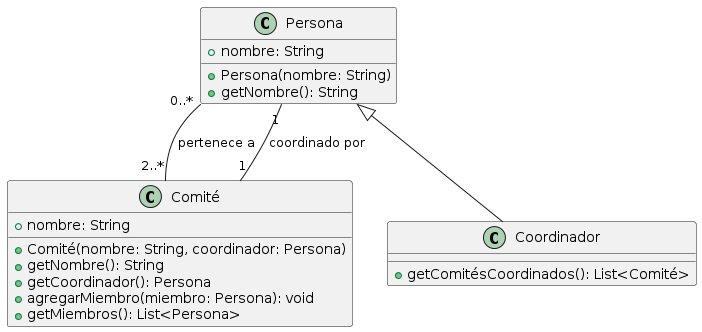

The diagram above was rendered by PlantUML. Its source (embedded in the PNG):
@startuml
class Persona {
    + nombre: String
    + Persona(nombre: String)
    + getNombre(): String
}

class Comité {
    + nombre: String
    + Comité(nombre: String, coordinador: Persona)
    + getNombre(): String
    + getCoordinador(): Persona
    + agregarMiembro(miembro: Persona): void
    + getMiembros(): List<Persona>
}

class Coordinador {
    + getComitésCoordinados(): List<Comité>
}

Persona "0..*" -- "2..*" Comité : pertenece a
Comité "1" -- "1" Persona : coordinado por
Persona <|-- Coordinador
@enduml